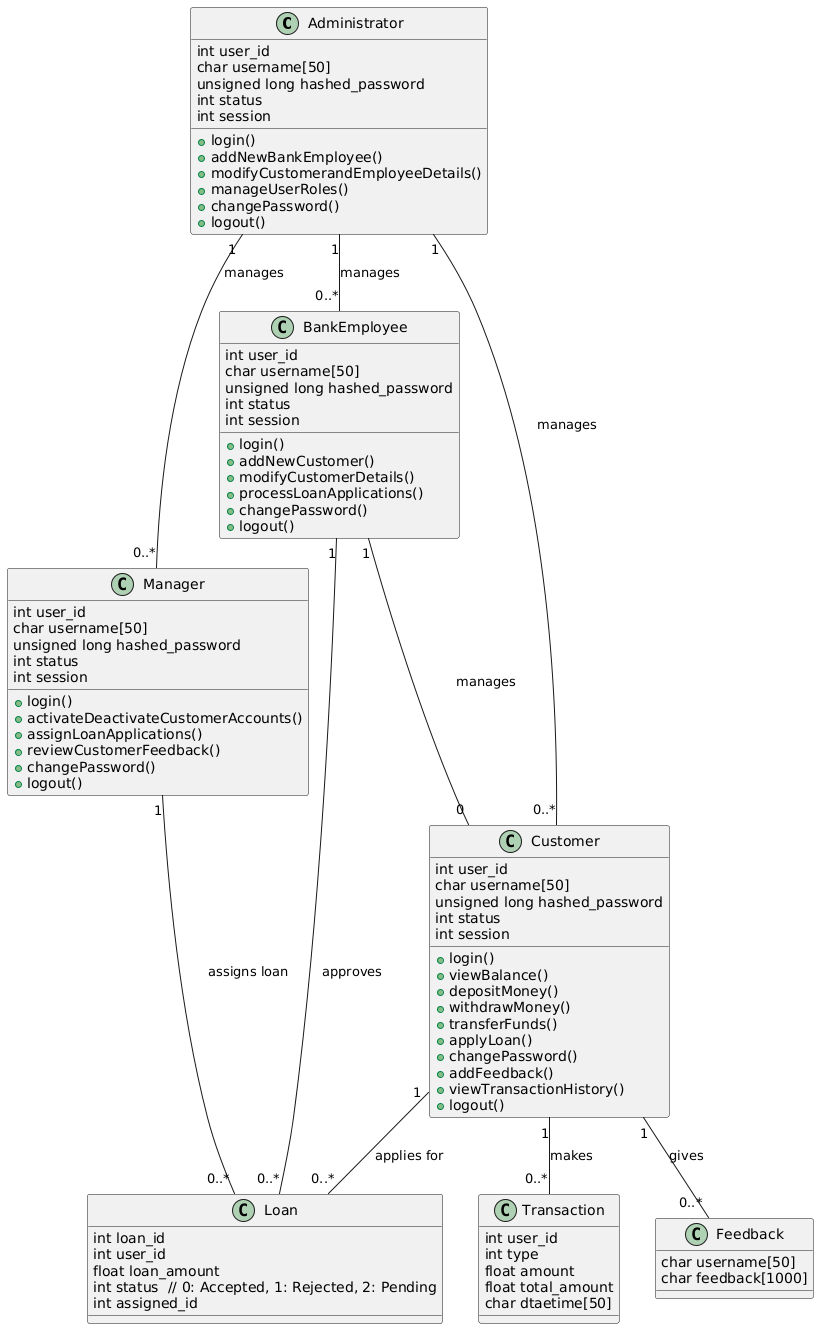

The diagram above was rendered by PlantUML. Its source (embedded in the PNG):
@startuml
class Administrator {
    int user_id
    char username[50]
    unsigned long hashed_password
    int status
    int session

    + login()
    + addNewBankEmployee()
    + modifyCustomerandEmployeeDetails()
    + manageUserRoles()
    + changePassword()
    + logout()
}

class Manager {
    int user_id
    char username[50]
    unsigned long hashed_password
    int status
    int session

    + login()
    + activateDeactivateCustomerAccounts()
    + assignLoanApplications()
    + reviewCustomerFeedback()
    + changePassword()
    + logout()
}

class BankEmployee {
    int user_id
    char username[50]
    unsigned long hashed_password
    int status
    int session

    + login()
    + addNewCustomer()
    + modifyCustomerDetails()
    + processLoanApplications()
    + changePassword()
    + logout()
}

class Customer {
    int user_id
    char username[50]
    unsigned long hashed_password
    int status
    int session

    + login()
    + viewBalance()
    + depositMoney()
    + withdrawMoney()
    + transferFunds()
    + applyLoan()
    + changePassword()
    + addFeedback()
    + viewTransactionHistory()
    + logout()
}

class Feedback {
    char username[50]
    char feedback[1000]
}

class Transaction {
    int user_id
    int type
    float amount
    float total_amount
    char dtaetime[50]
}

class Loan {
int loan_id
    int user_id
    float loan_amount
    int status  // 0: Accepted, 1: Rejected, 2: Pending
    int assigned_id
}

Administrator "1" -- "0..*" BankEmployee : manages
BankEmployee "1" -- "0" Customer : manages
Manager "1" -- "0..*" Loan : assigns loan
Customer "1" -- "0..*" Feedback : gives
Customer "1" -- "0..*" Transaction : makes
Customer "1" -- "0..*" Loan : applies for
Administrator "1" -- "0..*" Manager : manages
Administrator "1" -- "0..*" Customer : manages
BankEmployee "1" -- "0..*" Loan : approves
@enduml